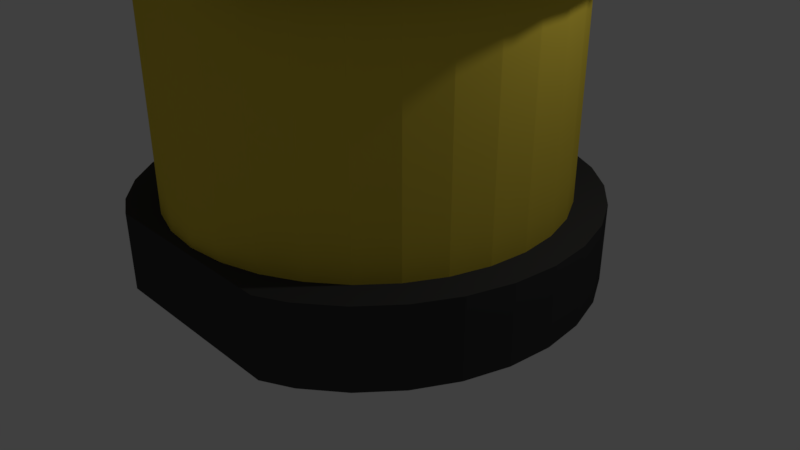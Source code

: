 # Source: SDE0604A.blend  (saved by Blender 2.78.0; exported with 4.5.12 LTS)
import bpy
from mathutils import Matrix  # noqa: F401  (used for matrix-valued properties, if any)

bpy.ops.wm.read_factory_settings(use_empty=True)
scene = bpy.context.scene
scene.name = 'Scene'

# ---- collections
col_collection_1 = bpy.data.collections.new('Collection 1'); scene.collection.children.link(col_collection_1)

# ---- materials (node trees are filled in below, after node groups)
mat_material_002 = bpy.data.materials.new('Material.002')
mat_material_002.alpha_threshold = 0.0
mat_material_002.use_transparent_shadow = False
mat_material_002.diffuse_color = (0.8, 0.6155, 0.06358, 1.0)
mat_material_002.roughness = 0.5
mat_material_001 = bpy.data.materials.new('Material.001')
mat_material_001.alpha_threshold = 0.0
mat_material_001.use_transparent_shadow = False
mat_material_001.diffuse_color = (0.05222, 0.05222, 0.05222, 1.0)
mat_material_001.roughness = 0.5

# ---- material node trees

# ---- world
world_world = bpy.data.worlds.new('World'); scene.world = world_world
world_world.color = (0.05088, 0.05088, 0.05088)
world_world.use_sun_shadow = False
world_world.sun_shadow_jitter_overblur = 0.0
world_world.cycles.sampling_method = 'MANUAL'

# ---- cameras
cam_camera = bpy.data.cameras.new('Camera')
cam_camera.clip_end = 100.0
cam_camera.lens = 35.0
cam_camera.sensor_width = 32.0
cam_camera.sensor_height = 18.0
cam_camera.ortho_scale = 7.314
cam_camera.dof.focus_distance = 0.0
cam_camera.dof.aperture_fstop = 128.0

# ---- lights
light_lamp = bpy.data.lights.new('Lamp', 'POINT')
light_lamp.transmission_factor = 0.0
light_lamp.cutoff_distance = 30.0
light_lamp.energy = 100.0
light_lamp.shadow_buffer_clip_start = 1.001
light_lamp.shadow_soft_size = 0.1
light_lamp.shadow_maximum_resolution = 0.006
light_lamp.use_absolute_resolution = True

# ---- meshes
me_cylinder = bpy.data.meshes.new('Cylinder')
me_cylinder.from_pydata([(-1.031e-07, 2.5, 1.0), (-1.031e-07, 2.5, 4.0), (0.4877, 2.452, 1.0), (0.4877, 2.452, 4.0), (0.9567, 2.31, 1.0), (0.9567, 2.31, 4.0), (1.389, 2.079, 1.0), (1.389, 2.079, 4.0), (1.768, 1.768, 1.0), (1.768, 1.768, 4.0), (2.079, 1.389, 1.0), (2.079, 1.389, 4.0), (2.31, 0.9567, 1.0), (2.31, 0.9567, 4.0), (2.452, 0.4877, 1.0), (2.452, 0.4877, 4.0), (2.5, -5.524e-07, 1.0), (2.5, -5.524e-07, 4.0), (2.452, -0.4877, 1.0), (2.452, -0.4877, 4.0), (2.31, -0.9567, 1.0), (2.31, -0.9567, 4.0), (2.079, -1.389, 1.0), (2.079, -1.389, 4.0), (1.768, -1.768, 1.0), (1.768, -1.768, 4.0), (1.389, -2.079, 1.0), (1.389, -2.079, 4.0), (0.9567, -2.31, 1.0), (0.9567, -2.31, 4.0), (0.4877, -2.452, 1.0), (0.4877, -2.452, 4.0), (-9.178e-07, -2.5, 1.0), (-9.178e-07, -2.5, 4.0), (-0.4877, -2.452, 1.0), (-0.4877, -2.452, 4.0), (-0.9567, -2.31, 1.0), (-0.9567, -2.31, 4.0), (-1.389, -2.079, 1.0), (-1.389, -2.079, 4.0), (-1.768, -1.768, 1.0), (-1.768, -1.768, 4.0), (-2.079, -1.389, 1.0), (-2.079, -1.389, 4.0), (-2.31, -0.9567, 1.0), (-2.31, -0.9567, 4.0), (-2.452, -0.4877, 1.0), (-2.452, -0.4877, 4.0), (-2.5, 1.673e-06, 1.0), (-2.5, 1.673e-06, 4.0), (-2.452, 0.4877, 1.0), (-2.452, 0.4877, 4.0), (-2.31, 0.9567, 1.0), (-2.31, 0.9567, 4.0), (-2.079, 1.389, 1.0), (-2.079, 1.389, 4.0), (-1.768, 1.768, 1.0), (-1.768, 1.768, 4.0), (-1.389, 2.079, 1.0), (-1.389, 2.079, 4.0), (-0.9567, 2.31, 1.0), (-0.9567, 2.31, 4.0), (-0.4877, 2.452, 1.0), (-0.4877, 2.452, 4.0)], [], [(0, 1, 3, 2), (2, 3, 5, 4), (4, 5, 7, 6), (6, 7, 9, 8), (8, 9, 11, 10), (10, 11, 13, 12), (12, 13, 15, 14), (14, 15, 17, 16), (16, 17, 19, 18), (18, 19, 21, 20), (20, 21, 23, 22), (22, 23, 25, 24), (24, 25, 27, 26), (26, 27, 29, 28), (28, 29, 31, 30), (30, 31, 33, 32), (32, 33, 35, 34), (34, 35, 37, 36), (36, 37, 39, 38), (38, 39, 41, 40), (40, 41, 43, 42), (42, 43, 45, 44), (44, 45, 47, 46), (46, 47, 49, 48), (48, 49, 51, 50), (50, 51, 53, 52), (52, 53, 55, 54), (54, 55, 57, 56), (56, 57, 59, 58), (58, 59, 61, 60), (3, 1, 63, 61, 59, 57, 55, 53, 51, 49, 47, 45, 43, 41, 39, 37, 35, 33, 31, 29, 27, 25, 23, 21, 19, 17, 15, 13, 11, 9, 7, 5), (60, 61, 63, 62), (62, 63, 1, 0), (0, 2, 4, 6, 8, 10, 12, 14, 16, 18, 20, 22, 24, 26, 28, 30, 32, 34, 36, 38, 40, 42, 44, 46, 48, 50, 52, 54, 56, 58, 60, 62)])
me_cylinder.materials.append(mat_material_002)
me_cylinder.use_remesh_preserve_volume = False
me_cylinder.use_remesh_preserve_attributes = False
me_cylinder.use_mirror_vertex_groups = False
me_cylinder.update()
me_plane_002 = bpy.data.meshes.new('Plane.002')
me_plane_002.from_pydata([(-1.25, -2.6, 4.0), (-1.25, 2.6, 4.0), (-1.611, 2.411, 4.0), (-2.051, 2.051, 4.0), (-2.411, 1.611, 4.0), (-2.679, 1.11, 4.0), (-2.844, 0.5658, 4.0), (-2.9, 4.403e-05, 4.0), (-2.844, -0.5657, 4.0), (-2.679, -1.11, 4.0), (-2.411, -1.611, 4.0), (-2.051, -2.051, 4.0), (-1.611, -2.411, 4.0), (1.611, -2.411, 4.0), (2.051, -2.051, 4.0), (2.411, -1.611, 4.0), (2.679, -1.11, 4.0), (2.844, -0.5657, 4.0), (2.9, 4.661e-05, 4.0), (2.844, 0.5658, 4.0), (2.679, 1.11, 4.0), (2.411, 1.611, 4.0), (2.051, 2.051, 4.0), (1.611, 2.411, 4.0), (1.25, -2.6, 4.0), (1.25, 2.6, 4.0), (-1.25, -2.6, 4.5), (-1.25, 2.6, 4.5), (-1.611, 2.411, 4.5), (-2.051, 2.051, 4.5), (-2.411, 1.611, 4.5), (-2.679, 1.11, 4.5), (-2.844, 0.5658, 4.5), (-2.9, 4.403e-05, 4.5), (-2.844, -0.5657, 4.5), (-2.679, -1.11, 4.5), (-2.411, -1.611, 4.5), (-2.051, -2.051, 4.5), (-1.611, -2.411, 4.5), (1.611, -2.411, 4.5), (2.051, -2.051, 4.5), (2.411, -1.611, 4.5), (2.679, -1.11, 4.5), (2.844, -0.5657, 4.5), (2.9, 4.661e-05, 4.5), (2.844, 0.5658, 4.5), (2.679, 1.11, 4.5), (2.411, 1.611, 4.5), (2.051, 2.051, 4.5), (1.611, 2.411, 4.5), (1.25, -2.6, 4.5), (1.25, 2.6, 4.5)], [], [(0, 1, 25, 24), (2, 1, 0, 12, 11, 10, 9, 8, 7, 6, 5, 4, 3), (13, 24, 25, 23, 22, 21, 20, 19, 18, 17, 16, 15, 14), (26, 50, 51, 27), (28, 29, 30, 31, 32, 33, 34, 35, 36, 37, 38, 26, 27), (39, 40, 41, 42, 43, 44, 45, 46, 47, 48, 49, 51, 50), (0, 24, 50, 26), (17, 18, 44, 43), (9, 10, 36, 35), (1, 2, 28, 27), (2, 3, 29, 28), (18, 19, 45, 44), (10, 11, 37, 36), (3, 4, 30, 29), (19, 20, 46, 45), (11, 12, 38, 37), (25, 1, 27, 51), (4, 5, 31, 30), (20, 21, 47, 46), (13, 14, 40, 39), (12, 0, 26, 38), (5, 6, 32, 31), (21, 22, 48, 47), (14, 15, 41, 40), (6, 7, 33, 32), (22, 23, 49, 48), (15, 16, 42, 41), (7, 8, 34, 33), (24, 13, 39, 50), (16, 17, 43, 42), (8, 9, 35, 34), (23, 25, 51, 49)])
me_plane_002.materials.append(mat_material_001)
me_plane_002.use_remesh_preserve_volume = False
me_plane_002.use_remesh_preserve_attributes = False
me_plane_002.use_mirror_vertex_groups = False
me_plane_002.update()
me_plane_001 = bpy.data.meshes.new('Plane.001')
me_plane_001.from_pydata([(2.376e-07, 2.9, 0.0), (-0.5658, 2.844, 0.0), (-1.11, 2.679, 0.0), (-1.611, 2.411, 0.0), (-2.051, 2.051, 0.0), (-2.411, 1.611, 0.0), (-2.679, 1.11, 0.0), (-2.844, 0.5658, 0.0), (-2.9, -3.716e-07, 0.0), (-2.844, -0.5658, 0.0), (-2.679, -1.11, 0.0), (-2.411, -1.611, 0.0), (-2.051, -2.051, 0.0), (-1.611, -2.411, 0.0), (-1.11, -2.679, 0.0), (-0.5658, -2.844, 0.0), (1.183e-06, -2.9, 0.0), (0.5658, -2.844, 0.0), (1.11, -2.679, 0.0), (1.611, -2.411, 0.0), (2.051, -2.051, 0.0), (2.411, -1.611, 0.0), (2.679, -1.11, 0.0), (2.844, -0.5658, 0.0), (2.9, 2.21e-06, 0.0), (2.844, 0.5658, 0.0), (2.679, 1.11, 0.0), (2.411, 1.611, 0.0), (2.051, 2.051, 0.0), (1.611, 2.411, 0.0), (1.11, 2.679, 0.0), (0.5658, 2.844, 0.0)], [(1, 0), (2, 1), (3, 2), (4, 3), (5, 4), (6, 5), (7, 6), (8, 7), (9, 8), (10, 9), (11, 10), (12, 11), (13, 12), (14, 13), (15, 14), (16, 15), (17, 16), (18, 17), (19, 18), (20, 19), (21, 20), (22, 21), (23, 22), (24, 23), (25, 24), (26, 25), (27, 26), (28, 27), (29, 28), (30, 29), (31, 30), (0, 31)], [])
me_plane_001.use_remesh_preserve_volume = False
me_plane_001.use_remesh_preserve_attributes = False
me_plane_001.use_mirror_vertex_groups = False
me_plane_001.update()
me_plane = bpy.data.meshes.new('Plane')
me_plane.from_pydata([(-1.25, -2.6, 1.192e-07), (-1.25, 2.6, 1.192e-07), (-1.611, 2.411, 1.192e-07), (-2.051, 2.051, 1.192e-07), (-2.411, 1.611, 1.192e-07), (-2.679, 1.11, 1.192e-07), (-2.844, 0.5658, 1.192e-07), (-2.9, 4.407e-05, 1.192e-07), (-2.844, -0.5657, 1.192e-07), (-2.679, -1.11, 1.192e-07), (-2.411, -1.611, 1.192e-07), (-2.051, -2.051, 1.192e-07), (-1.611, -2.411, 1.192e-07), (1.611, -2.411, 1.192e-07), (2.051, -2.051, 1.192e-07), (2.411, -1.611, 1.192e-07), (2.679, -1.11, 1.192e-07), (2.844, -0.5657, 1.192e-07), (2.9, 4.665e-05, 1.192e-07), (2.844, 0.5658, 1.192e-07), (2.679, 1.11, 1.192e-07), (2.411, 1.611, 1.192e-07), (2.051, 2.051, 1.192e-07), (1.611, 2.411, 1.192e-07), (1.25, -2.6, 1.192e-07), (1.25, 2.6, 1.192e-07), (-1.25, -2.6, 1.0), (-1.25, 2.6, 1.0), (-1.611, 2.411, 1.0), (-2.051, 2.051, 1.0), (-2.411, 1.611, 1.0), (-2.679, 1.11, 1.0), (-2.844, 0.5658, 1.0), (-2.9, 4.407e-05, 1.0), (-2.844, -0.5657, 1.0), (-2.679, -1.11, 1.0), (-2.411, -1.611, 1.0), (-2.051, -2.051, 1.0), (-1.611, -2.411, 1.0), (1.611, -2.411, 1.0), (2.051, -2.051, 1.0), (2.411, -1.611, 1.0), (2.679, -1.11, 1.0), (2.844, -0.5657, 1.0), (2.9, 4.665e-05, 1.0), (2.844, 0.5658, 1.0), (2.679, 1.11, 1.0), (2.411, 1.611, 1.0), (2.051, 2.051, 1.0), (1.611, 2.411, 1.0), (1.25, -2.6, 1.0), (1.25, 2.6, 1.0)], [], [(0, 1, 25, 24), (2, 1, 0, 12, 11, 10, 9, 8, 7, 6, 5, 4, 3), (13, 24, 25, 23, 22, 21, 20, 19, 18, 17, 16, 15, 14), (26, 50, 51, 27), (28, 29, 30, 31, 32, 33, 34, 35, 36, 37, 38, 26, 27), (39, 40, 41, 42, 43, 44, 45, 46, 47, 48, 49, 51, 50), (0, 24, 50, 26), (17, 18, 44, 43), (9, 10, 36, 35), (1, 2, 28, 27), (2, 3, 29, 28), (18, 19, 45, 44), (10, 11, 37, 36), (3, 4, 30, 29), (19, 20, 46, 45), (11, 12, 38, 37), (25, 1, 27, 51), (4, 5, 31, 30), (20, 21, 47, 46), (13, 14, 40, 39), (12, 0, 26, 38), (5, 6, 32, 31), (21, 22, 48, 47), (14, 15, 41, 40), (6, 7, 33, 32), (22, 23, 49, 48), (15, 16, 42, 41), (7, 8, 34, 33), (24, 13, 39, 50), (16, 17, 43, 42), (8, 9, 35, 34), (23, 25, 51, 49)])
me_plane.materials.append(mat_material_001)
me_plane.use_remesh_preserve_volume = False
me_plane.use_remesh_preserve_attributes = False
me_plane.use_mirror_vertex_groups = False
me_plane.update()

# ---- objects
ob_cylinder = bpy.data.objects.new('Cylinder', me_cylinder)
ob_plane_002 = bpy.data.objects.new('Plane.002', me_plane_002)
ob_plane_001 = bpy.data.objects.new('Plane.001', me_plane_001)
ob_plane = bpy.data.objects.new('Plane', me_plane)
ob_lamp = bpy.data.objects.new('Lamp', light_lamp)
ob_camera = bpy.data.objects.new('Camera', cam_camera)

# ---- transforms, parenting, visibility, modifiers, constraints
ob_cylinder.location = (0.0, 0.0, 0.0)
ob_cylinder.lineart.crease_threshold = 0.0
ob_plane_002.location = (0.0, 0.0, 0.0)
ob_plane_002.lineart.crease_threshold = 0.0
ob_plane_001.location = (0.0, 0.0, 0.0)
ob_plane_001.lineart.crease_threshold = 0.0
ob_plane.location = (0.0, 0.0, 0.0)
ob_plane.lineart.crease_threshold = 0.0
ob_lamp.location = (4.076, 1.005, 5.904)
ob_lamp.rotation_euler = (0.6503, 0.05522, 1.866)
ob_lamp.lock_rotations_4d = False
ob_lamp.empty_display_type = 'ARROWS'
ob_lamp.color = (0.0, 0.0, 0.0, 0.0)
ob_lamp.lineart.crease_threshold = 0.0
ob_camera.location = (7.481, -6.508, 5.344)
ob_camera.rotation_euler = (1.109, 0.0, 0.8149)
ob_camera.lock_rotations_4d = False
ob_camera.empty_display_type = 'ARROWS'
ob_camera.color = (0.0, 0.0, 0.0, 0.0)
ob_camera.display_type = 'WIRE'
ob_camera.lineart.crease_threshold = 0.0

# ---- collection membership
col_collection_1.objects.link(ob_cylinder)
col_collection_1.objects.link(ob_plane_002)
col_collection_1.objects.link(ob_plane_001)
col_collection_1.objects.link(ob_plane)
col_collection_1.objects.link(ob_lamp)
col_collection_1.objects.link(ob_camera)

# ---- scene / render settings (as saved in the file)
scene.camera = ob_camera
scene.frame_start = 1; scene.frame_end = 250; scene.frame_set(1)
scene.render.engine = 'BLENDER_EEVEE_NEXT'
scene.render.resolution_percentage = 50
scene.render.dither_intensity = 0.0
scene.cycles.use_denoising = False
scene.cycles.samples = 128
scene.cycles.sampling_pattern = 'TABULATED_SOBOL'
scene.cycles.light_sampling_threshold = 0.0
scene.cycles.use_adaptive_sampling = False
scene.cycles.use_light_tree = False
scene.cycles.blur_glossy = 0.0
scene.cycles.sample_clamp_indirect = 0.0
scene.view_settings.view_transform = 'Standard'
scene.unit_settings.scale_length = 0.001
bpy.context.view_layer.update()
